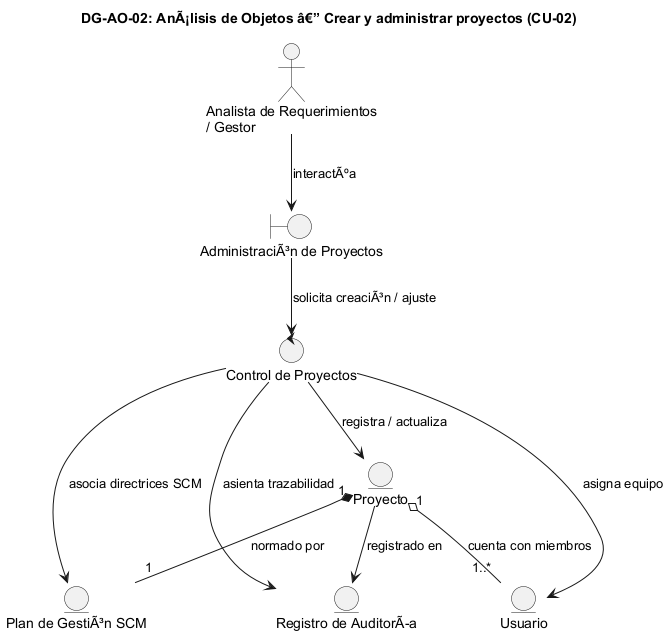

The diagram above was rendered by PlantUML. Its source (embedded in the PNG):
@startuml DG-AO-02
skinparam shadowing false
skinparam roundcorner 8
skinparam defaultFontName Arial

title <b>DG-AO-02: AnÃ¡lisis de Objetos â€” Crear y administrar proyectos (CU-02)</b>

actor "Analista de Requerimientos\n/ Gestor" as ACT

boundary "AdministraciÃ³n de Proyectos" as B
control "Control de Proyectos" as C

entity "Proyecto" as E_PROY
entity "Plan de GestiÃ³n SCM" as E_PLAN
entity "Usuario" as E_USR
entity "Registro de AuditorÃa" as E_AUD

ACT --> B : "interactÃºa"
B --> C : "solicita creaciÃ³n / ajuste"
C --> E_PROY : "registra / actualiza"
C --> E_PLAN : "asocia directrices SCM"
C --> E_USR : "asigna equipo"
C --> E_AUD : "asienta trazabilidad"
E_PROY "1" *-- "1" E_PLAN : "normado por"
E_PROY "1" o-- "1..*" E_USR : "cuenta con miembros"
E_PROY --> E_AUD : "registrado en"

@enduml